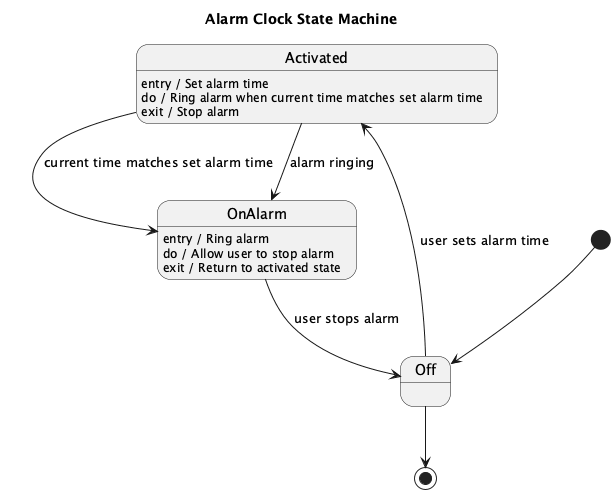

The diagram above was rendered by PlantUML. Its source (embedded in the PNG):
@startuml
title Alarm Clock State Machine

[*] --> Off

state Activated
Activated : entry / Set alarm time
Activated : do / Ring alarm when current time matches set alarm time
Activated : exit / Stop alarm

Off --> Activated : user sets alarm time

Activated --> OnAlarm : current time matches set alarm time

state OnAlarm
OnAlarm : entry / Ring alarm
OnAlarm : do / Allow user to stop alarm
OnAlarm : exit / Return to activated state

Activated --> OnAlarm : alarm ringing

OnAlarm --> Off : user stops alarm

Off --> [*]

@enduml